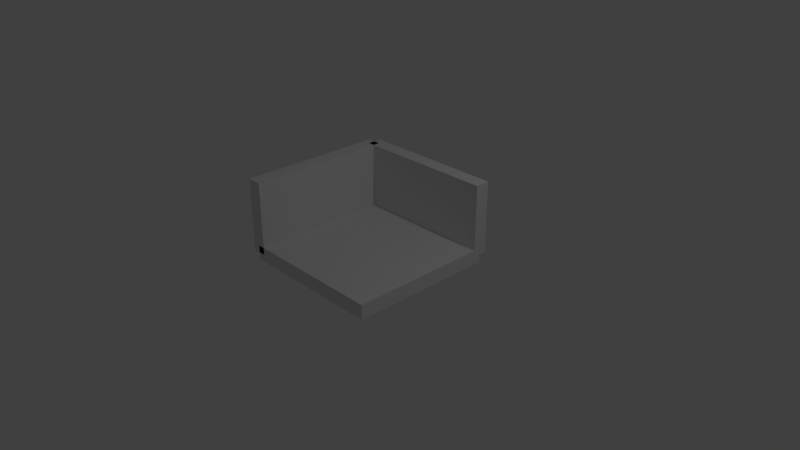 # Source: type2.blend  (saved by Blender 2.79.0; exported with 4.5.12 LTS)
import bpy
from mathutils import Matrix  # noqa: F401  (used for matrix-valued properties, if any)

bpy.ops.wm.read_factory_settings(use_empty=True)
scene = bpy.context.scene
scene.name = 'Scene'

# ---- collections
col_collection_1 = bpy.data.collections.new('Collection 1'); scene.collection.children.link(col_collection_1)

# ---- world
world_world = bpy.data.worlds.new('World'); scene.world = world_world
world_world.color = (0.05088, 0.05088, 0.05088)
world_world.use_sun_shadow = False
world_world.sun_shadow_jitter_overblur = 0.0
world_world.cycles.sampling_method = 'MANUAL'

# ---- cameras
cam_camera = bpy.data.cameras.new('Camera')
cam_camera.clip_end = 100.0
cam_camera.lens = 35.0
cam_camera.sensor_width = 32.0
cam_camera.sensor_height = 18.0
cam_camera.ortho_scale = 7.314
cam_camera.dof.focus_distance = 0.0
cam_camera.dof.aperture_fstop = 128.0

# ---- lights
light_lamp = bpy.data.lights.new('Lamp', 'POINT')
light_lamp.transmission_factor = 0.0
light_lamp.cutoff_distance = 30.0
light_lamp.energy = 100.0
light_lamp.shadow_buffer_clip_start = 1.001
light_lamp.shadow_soft_size = 0.1
light_lamp.shadow_maximum_resolution = 0.006
light_lamp.use_absolute_resolution = True

# ---- meshes
me_cube = bpy.data.meshes.new('Cube')
me_cube.from_pydata([(-1.0, -1.0, -1.0), (-1.0, -1.0, 1.0), (-1.0, 1.0, -1.0), (-1.0, 1.0, 1.0), (1.0, -1.0, -1.0), (1.0, -1.0, 1.0), (1.0, 1.0, -1.0), (1.0, 1.0, 1.0)], [], [(0, 1, 3, 2), (2, 3, 7, 6), (6, 7, 5, 4), (4, 5, 1, 0), (2, 6, 4, 0), (7, 3, 1, 5)])
me_cube.use_remesh_preserve_volume = False
me_cube.use_remesh_preserve_attributes = False
me_cube.use_mirror_vertex_groups = False
me_cube.update()
me_cube_001 = bpy.data.meshes.new('Cube.001')
me_cube_001.from_pydata([(-1.0, -1.0, -1.0), (-1.0, -1.0, 1.0), (-1.0, 1.0, -1.0), (-1.0, 1.0, 1.0), (1.0, -1.0, -1.0), (1.0, -1.0, 1.0), (1.0, 1.0, -1.0), (1.0, 1.0, 1.0)], [], [(0, 1, 3, 2), (2, 3, 7, 6), (6, 7, 5, 4), (4, 5, 1, 0), (2, 6, 4, 0), (7, 3, 1, 5)])
me_cube_001.use_remesh_preserve_volume = False
me_cube_001.use_remesh_preserve_attributes = False
me_cube_001.use_mirror_vertex_groups = False
me_cube_001.update()
me_cube_002 = bpy.data.meshes.new('Cube.002')
me_cube_002.from_pydata([(-1.0, -1.0, -1.0), (-1.0, -1.0, 1.0), (-1.0, 1.0, -1.0), (-1.0, 1.0, 1.0), (1.0, -1.0, -1.0), (1.0, -1.0, 1.0), (1.0, 1.0, -1.0), (1.0, 1.0, 1.0)], [], [(0, 1, 3, 2), (2, 3, 7, 6), (6, 7, 5, 4), (4, 5, 1, 0), (2, 6, 4, 0), (7, 3, 1, 5)])
me_cube_002.use_remesh_preserve_volume = False
me_cube_002.use_remesh_preserve_attributes = False
me_cube_002.use_mirror_vertex_groups = False
me_cube_002.update()

# ---- objects
ob_cube_002 = bpy.data.objects.new('Cube.002', me_cube)
ob_cube = bpy.data.objects.new('Cube', me_cube_001)
ob_lamp = bpy.data.objects.new('Lamp', light_lamp)
ob_camera = bpy.data.objects.new('Camera', cam_camera)
ob_cube_001 = bpy.data.objects.new('Cube.001', me_cube_002)

# ---- transforms, parenting, visibility, modifiers, constraints
ob_cube_002.location = (0.0, 0.0, 0.0)
ob_cube_002.scale = (1.0, 1.0, 0.1)
ob_cube_002.lineart.crease_threshold = 0.0
ob_cube.location = (-1.0, 0.0, 0.5)
ob_cube.scale = (0.1, 1.0, 0.5)
ob_cube.lineart.crease_threshold = 0.0
ob_lamp.location = (4.076, 1.005, 5.904)
ob_lamp.rotation_euler = (0.6503, 0.05522, 1.866)
ob_lamp.lock_rotations_4d = False
ob_lamp.empty_display_type = 'ARROWS'
ob_lamp.color = (0.0, 0.0, 0.0, 0.0)
ob_lamp.lineart.crease_threshold = 0.0
ob_camera.location = (7.481, -6.508, 5.344)
ob_camera.rotation_euler = (1.109, 0.0, 0.8149)
ob_camera.lock_rotations_4d = False
ob_camera.empty_display_type = 'ARROWS'
ob_camera.color = (0.0, 0.0, 0.0, 0.0)
ob_camera.display_type = 'WIRE'
ob_camera.lineart.crease_threshold = 0.0
ob_cube_001.location = (0.0, 1.0, 0.5)
ob_cube_001.rotation_euler = (0.0, -0.0, 1.571)
ob_cube_001.scale = (0.1, 1.0, 0.5)
ob_cube_001.lineart.crease_threshold = 0.0

# ---- collection membership
col_collection_1.objects.link(ob_cube_002)
col_collection_1.objects.link(ob_cube)
col_collection_1.objects.link(ob_lamp)
col_collection_1.objects.link(ob_camera)
col_collection_1.objects.link(ob_cube_001)

# ---- scene / render settings (as saved in the file)
scene.camera = ob_camera
scene.frame_start = 1; scene.frame_end = 250; scene.frame_set(1)
scene.render.engine = 'BLENDER_EEVEE_NEXT'
scene.render.resolution_percentage = 50
scene.render.dither_intensity = 0.0
scene.cycles.use_denoising = False
scene.cycles.samples = 128
scene.cycles.sampling_pattern = 'TABULATED_SOBOL'
scene.cycles.use_adaptive_sampling = False
scene.cycles.use_light_tree = False
scene.cycles.blur_glossy = 0.0
scene.cycles.sample_clamp_indirect = 0.0
scene.view_settings.view_transform = 'Standard'
bpy.context.view_layer.update()
